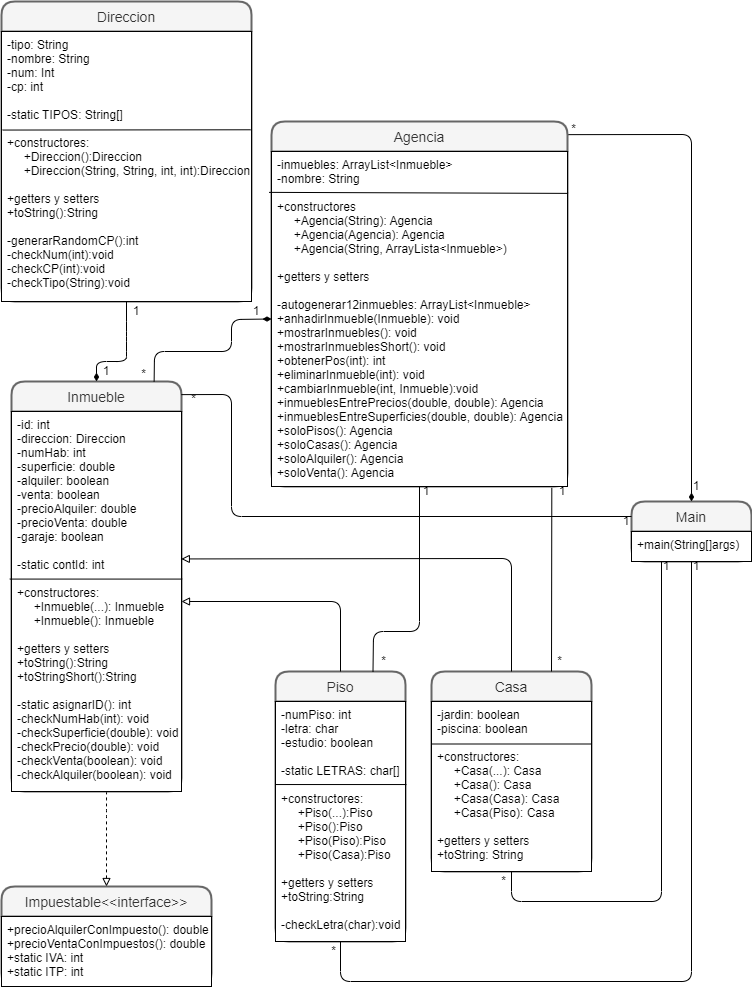

The diagram above was exported from draw.io. Its source (the exported page's mxGraphModel, read from the mxfile embedded in the PNG):
<mxGraphModel dx="1102" dy="865" grid="1" gridSize="10" guides="1" tooltips="1" connect="1" arrows="1" fold="1" page="1" pageScale="1" pageWidth="827" pageHeight="1169" math="0" shadow="0">
  <root>
    <mxCell id="0" />
    <mxCell id="1" parent="0" />
    <mxCell id="M7qrkAyhZk9vZkMzDewD-7" value="Direccion" style="swimlane;childLayout=stackLayout;horizontal=1;startSize=30;horizontalStack=0;rounded=1;fontSize=14;fontStyle=0;strokeWidth=2;resizeParent=0;resizeLast=1;shadow=0;dashed=0;align=center;fillColor=#f5f5f5;strokeColor=#666666;fontColor=#333333;" parent="1" vertex="1">
      <mxGeometry x="50" y="95" width="250" height="300" as="geometry" />
    </mxCell>
    <mxCell id="M7qrkAyhZk9vZkMzDewD-8" value="-tipo: String&#10;-nombre: String&#10;-num: Int&#10;-cp: int&#10;&#10;-static TIPOS: String[]&#10;&#10;+constructores:&#10;     +Direccion():Direccion&#10;     +Direccion(String, String, int, int):Direccion&#10;&#10;+getters y setters&#10;+toString():String&#10;&#10;-generarRandomCP():int&#10;-checkNum(int):void&#10;-checkCP(int):void&#10;-checkTipo(String):void&#10;" style="align=left;spacingLeft=4;fontSize=12;verticalAlign=top;resizable=0;rotatable=0;part=1;" parent="M7qrkAyhZk9vZkMzDewD-7" vertex="1">
      <mxGeometry y="30" width="250" height="270" as="geometry" />
    </mxCell>
    <mxCell id="M7qrkAyhZk9vZkMzDewD-11" value="" style="endArrow=none;html=1;exitX=0.004;exitY=0.365;exitDx=0;exitDy=0;exitPerimeter=0;entryX=0.997;entryY=0.364;entryDx=0;entryDy=0;entryPerimeter=0;" parent="M7qrkAyhZk9vZkMzDewD-7" source="M7qrkAyhZk9vZkMzDewD-8" target="M7qrkAyhZk9vZkMzDewD-8" edge="1">
      <mxGeometry width="50" height="50" relative="1" as="geometry">
        <mxPoint x="390" y="300" as="sourcePoint" />
        <mxPoint x="480" y="259" as="targetPoint" />
      </mxGeometry>
    </mxCell>
    <mxCell id="M7qrkAyhZk9vZkMzDewD-12" value="Inmueble" style="swimlane;childLayout=stackLayout;horizontal=1;startSize=30;horizontalStack=0;rounded=1;fontSize=14;fontStyle=0;strokeWidth=2;resizeParent=0;resizeLast=1;shadow=0;dashed=0;align=center;fillColor=#f5f5f5;strokeColor=#666666;fontColor=#333333;" parent="1" vertex="1">
      <mxGeometry x="60" y="475" width="170" height="410" as="geometry" />
    </mxCell>
    <mxCell id="M7qrkAyhZk9vZkMzDewD-13" value="-id: int&#10;-direccion: Direccion&#10;-numHab: int&#10;-superficie: double&#10;-alquiler: boolean&#10;-venta: boolean&#10;-precioAlquiler: double&#10;-precioVenta: double&#10;-garaje: boolean&#10;&#10;-static contId: int&#10;&#10;+constructores:&#10;     +Inmueble(...): Inmueble&#10;     +Inmueble(): Inmueble&#10;&#10;+getters y setters&#10;+toString():String&#10;+toStringShort():String&#10;&#10;-static asignarID(): int&#10;-checkNumHab(int): void&#10;-checkSuperficie(double): void&#10;-checkPrecio(double): void&#10;-checkVenta(boolean): void &#10;-checkAlquiler(boolean): void&#10;&#10;" style="align=left;spacingLeft=4;fontSize=12;verticalAlign=top;resizable=0;rotatable=0;part=1;" parent="M7qrkAyhZk9vZkMzDewD-12" vertex="1">
      <mxGeometry y="30" width="170" height="380" as="geometry" />
    </mxCell>
    <mxCell id="M7qrkAyhZk9vZkMzDewD-25" value="" style="endArrow=none;html=1;exitX=-0.01;exitY=0.441;exitDx=0;exitDy=0;exitPerimeter=0;entryX=1.004;entryY=0.441;entryDx=0;entryDy=0;entryPerimeter=0;" parent="M7qrkAyhZk9vZkMzDewD-12" source="M7qrkAyhZk9vZkMzDewD-13" target="M7qrkAyhZk9vZkMzDewD-13" edge="1">
      <mxGeometry width="50" height="50" relative="1" as="geometry">
        <mxPoint x="30" y="280" as="sourcePoint" />
        <mxPoint x="80" y="230" as="targetPoint" />
      </mxGeometry>
    </mxCell>
    <mxCell id="M7qrkAyhZk9vZkMzDewD-16" value="Piso" style="swimlane;childLayout=stackLayout;horizontal=1;startSize=30;horizontalStack=0;rounded=1;fontSize=14;fontStyle=0;strokeWidth=2;resizeParent=0;resizeLast=1;shadow=0;dashed=0;align=center;fillColor=#f5f5f5;strokeColor=#666666;fontColor=#333333;" parent="1" vertex="1">
      <mxGeometry x="324" y="765" width="130" height="270" as="geometry" />
    </mxCell>
    <mxCell id="M7qrkAyhZk9vZkMzDewD-17" value="-numPiso: int&#10;-letra: char&#10;-estudio: boolean&#10;&#10;-static LETRAS: char[]&#10;&#10;+constructores:&#10;     +Piso(...):Piso&#10;     +Piso():Piso&#10;     +Piso(Piso):Piso&#10;     +Piso(Casa):Piso&#10;&#10;+getters y setters&#10;+toString:String&#10;&#10;-checkLetra(char):void&#10;" style="align=left;spacingLeft=4;fontSize=12;verticalAlign=top;resizable=0;rotatable=0;part=1;" parent="M7qrkAyhZk9vZkMzDewD-16" vertex="1">
      <mxGeometry y="30" width="130" height="240" as="geometry" />
    </mxCell>
    <mxCell id="M7qrkAyhZk9vZkMzDewD-26" value="" style="endArrow=none;html=1;exitX=-0.002;exitY=0.346;exitDx=0;exitDy=0;exitPerimeter=0;entryX=1.007;entryY=0.346;entryDx=0;entryDy=0;entryPerimeter=0;" parent="M7qrkAyhZk9vZkMzDewD-16" source="M7qrkAyhZk9vZkMzDewD-17" target="M7qrkAyhZk9vZkMzDewD-17" edge="1">
      <mxGeometry width="50" height="50" relative="1" as="geometry">
        <mxPoint x="120" y="210" as="sourcePoint" />
        <mxPoint x="170" y="160" as="targetPoint" />
      </mxGeometry>
    </mxCell>
    <mxCell id="M7qrkAyhZk9vZkMzDewD-22" value="Casa" style="swimlane;childLayout=stackLayout;horizontal=1;startSize=30;horizontalStack=0;rounded=1;fontSize=14;fontStyle=0;strokeWidth=2;resizeParent=0;resizeLast=1;shadow=0;dashed=0;align=center;fillColor=#f5f5f5;strokeColor=#666666;fontColor=#333333;" parent="1" vertex="1">
      <mxGeometry x="480" y="765" width="160" height="200" as="geometry" />
    </mxCell>
    <mxCell id="M7qrkAyhZk9vZkMzDewD-23" value="-jardin: boolean&#10;-piscina: boolean&#10;&#10;+constructores:&#10;     +Casa(...): Casa&#10;     +Casa(): Casa&#10;     +Casa(Casa): Casa&#10;     +Casa(Piso): Casa&#10;&#10;+getters y setters&#10;+toString: String&#10;" style="align=left;spacingLeft=4;fontSize=12;verticalAlign=top;resizable=0;rotatable=0;part=1;" parent="M7qrkAyhZk9vZkMzDewD-22" vertex="1">
      <mxGeometry y="30" width="160" height="170" as="geometry" />
    </mxCell>
    <mxCell id="M7qrkAyhZk9vZkMzDewD-27" value="" style="endArrow=none;html=1;exitX=0;exitY=0.25;exitDx=0;exitDy=0;entryX=1;entryY=0.25;entryDx=0;entryDy=0;" parent="M7qrkAyhZk9vZkMzDewD-22" source="M7qrkAyhZk9vZkMzDewD-23" target="M7qrkAyhZk9vZkMzDewD-23" edge="1">
      <mxGeometry width="50" height="50" relative="1" as="geometry">
        <mxPoint x="-30" y="170" as="sourcePoint" />
        <mxPoint x="20" y="120" as="targetPoint" />
      </mxGeometry>
    </mxCell>
    <mxCell id="M7qrkAyhZk9vZkMzDewD-28" value="Agencia" style="swimlane;childLayout=stackLayout;horizontal=1;startSize=30;horizontalStack=0;rounded=1;fontSize=14;fontStyle=0;strokeWidth=2;resizeParent=0;resizeLast=1;shadow=0;dashed=0;align=center;fillColor=#f5f5f5;strokeColor=#666666;fontColor=#333333;" parent="1" vertex="1">
      <mxGeometry x="320" y="215" width="296" height="365" as="geometry" />
    </mxCell>
    <mxCell id="M7qrkAyhZk9vZkMzDewD-29" value="-inmuebles: ArrayList&lt;Inmueble&gt;&#10;-nombre: String&#10;&#10;+constructores&#10;     +Agencia(String): Agencia&#10;     +Agencia(Agencia): Agencia&#10;     +Agencia(String, ArrayLista&lt;Inmueble&gt;)&#10;&#10;+getters y setters&#10;&#10;-autogenerar12inmuebles: ArrayList&lt;Inmueble&gt;&#10;+anhadirInmueble(Inmueble): void&#10;+mostrarInmuebles(): void&#10;+mostrarInmueblesShort(): void&#10;+obtenerPos(int): int&#10;+eliminarInmueble(int): void&#10;+cambiarInmueble(int, Inmueble):void&#10;+inmueblesEntrePrecios(double, double): Agencia&#10;+inmueblesEntreSuperficies(double, double): Agencia&#10;+soloPisos(): Agencia&#10;+soloCasas(): Agencia&#10;+soloAlquiler(): Agencia&#10;+soloVenta(): Agencia&#10;" style="align=left;spacingLeft=4;fontSize=12;verticalAlign=top;resizable=0;rotatable=0;part=1;" parent="M7qrkAyhZk9vZkMzDewD-28" vertex="1">
      <mxGeometry y="30" width="296" height="335" as="geometry" />
    </mxCell>
    <mxCell id="M7qrkAyhZk9vZkMzDewD-30" value="" style="endArrow=none;html=1;exitX=-0.008;exitY=0.122;exitDx=0;exitDy=0;exitPerimeter=0;entryX=1.002;entryY=0.125;entryDx=0;entryDy=0;entryPerimeter=0;" parent="M7qrkAyhZk9vZkMzDewD-28" source="M7qrkAyhZk9vZkMzDewD-29" target="M7qrkAyhZk9vZkMzDewD-29" edge="1">
      <mxGeometry width="50" height="50" relative="1" as="geometry">
        <mxPoint x="-40" y="-100" as="sourcePoint" />
        <mxPoint x="10" y="-150" as="targetPoint" />
      </mxGeometry>
    </mxCell>
    <mxCell id="M7qrkAyhZk9vZkMzDewD-31" value="Main" style="swimlane;childLayout=stackLayout;horizontal=1;startSize=30;horizontalStack=0;rounded=1;fontSize=14;fontStyle=0;strokeWidth=2;resizeParent=0;resizeLast=1;shadow=0;dashed=0;align=center;fillColor=#f5f5f5;strokeColor=#666666;fontColor=#333333;" parent="1" vertex="1">
      <mxGeometry x="680" y="595" width="120" height="60" as="geometry" />
    </mxCell>
    <mxCell id="M7qrkAyhZk9vZkMzDewD-32" value="+main(String[]args)" style="align=left;spacingLeft=4;fontSize=12;verticalAlign=top;resizable=0;rotatable=0;part=1;" parent="M7qrkAyhZk9vZkMzDewD-31" vertex="1">
      <mxGeometry y="30" width="120" height="30" as="geometry" />
    </mxCell>
    <mxCell id="M7qrkAyhZk9vZkMzDewD-33" value="Impuestable&lt;&lt;interface&gt;&gt;" style="swimlane;childLayout=stackLayout;horizontal=1;startSize=30;horizontalStack=0;rounded=1;fontSize=14;fontStyle=0;strokeWidth=2;resizeParent=0;resizeLast=1;shadow=0;dashed=0;align=center;fillColor=#f5f5f5;strokeColor=#666666;fontColor=#333333;" parent="1" vertex="1">
      <mxGeometry x="50" y="980" width="210" height="100" as="geometry" />
    </mxCell>
    <mxCell id="M7qrkAyhZk9vZkMzDewD-34" value="+precioAlquilerConImpuesto(): double&#10;+precioVentaConImpuestos(): double&#10;+static IVA: int&#10;+static ITP: int" style="align=left;spacingLeft=4;fontSize=12;verticalAlign=top;resizable=0;rotatable=0;part=1;" parent="M7qrkAyhZk9vZkMzDewD-33" vertex="1">
      <mxGeometry y="30" width="210" height="70" as="geometry" />
    </mxCell>
    <mxCell id="fMi-Z65RnoMSA8GdBPRr-1" value="" style="endArrow=diamondThin;html=1;entryX=0.5;entryY=0;entryDx=0;entryDy=0;exitX=1.003;exitY=0.036;exitDx=0;exitDy=0;exitPerimeter=0;endFill=1;startArrow=none;startFill=0;" parent="1" source="M7qrkAyhZk9vZkMzDewD-28" target="M7qrkAyhZk9vZkMzDewD-31" edge="1">
      <mxGeometry width="50" height="50" relative="1" as="geometry">
        <mxPoint x="480" y="605" as="sourcePoint" />
        <mxPoint x="530" y="555" as="targetPoint" />
        <Array as="points">
          <mxPoint x="740" y="228" />
        </Array>
      </mxGeometry>
    </mxCell>
    <mxCell id="fMi-Z65RnoMSA8GdBPRr-2" value="" style="endArrow=none;html=1;exitX=0;exitY=0.25;exitDx=0;exitDy=0;entryX=0.999;entryY=0.032;entryDx=0;entryDy=0;entryPerimeter=0;endFill=0;startArrow=none;startFill=0;" parent="1" source="M7qrkAyhZk9vZkMzDewD-31" target="M7qrkAyhZk9vZkMzDewD-12" edge="1">
      <mxGeometry width="50" height="50" relative="1" as="geometry">
        <mxPoint x="480" y="605" as="sourcePoint" />
        <mxPoint x="260" y="605" as="targetPoint" />
        <Array as="points">
          <mxPoint x="280" y="610" />
          <mxPoint x="280" y="488" />
        </Array>
      </mxGeometry>
    </mxCell>
    <mxCell id="fMi-Z65RnoMSA8GdBPRr-3" value="" style="endArrow=none;html=1;exitX=1;exitY=0.5;exitDx=0;exitDy=0;entryX=0.5;entryY=0;entryDx=0;entryDy=0;startArrow=block;startFill=0;" parent="1" source="M7qrkAyhZk9vZkMzDewD-13" target="M7qrkAyhZk9vZkMzDewD-16" edge="1">
      <mxGeometry width="50" height="50" relative="1" as="geometry">
        <mxPoint x="480" y="605" as="sourcePoint" />
        <mxPoint x="530" y="555" as="targetPoint" />
        <Array as="points">
          <mxPoint x="389" y="695" />
        </Array>
      </mxGeometry>
    </mxCell>
    <mxCell id="fMi-Z65RnoMSA8GdBPRr-4" value="" style="endArrow=none;html=1;exitX=0.999;exitY=0.388;exitDx=0;exitDy=0;exitPerimeter=0;entryX=0.5;entryY=0;entryDx=0;entryDy=0;startArrow=block;startFill=0;" parent="1" source="M7qrkAyhZk9vZkMzDewD-13" target="M7qrkAyhZk9vZkMzDewD-22" edge="1">
      <mxGeometry width="50" height="50" relative="1" as="geometry">
        <mxPoint x="480" y="605" as="sourcePoint" />
        <mxPoint x="530" y="555" as="targetPoint" />
        <Array as="points">
          <mxPoint x="560" y="652" />
        </Array>
      </mxGeometry>
    </mxCell>
    <mxCell id="fMi-Z65RnoMSA8GdBPRr-5" value="" style="endArrow=none;html=1;entryX=0.559;entryY=1.002;entryDx=0;entryDy=0;startArrow=block;startFill=0;exitX=0.5;exitY=0;exitDx=0;exitDy=0;dashed=1;entryPerimeter=0;" parent="1" source="M7qrkAyhZk9vZkMzDewD-33" target="M7qrkAyhZk9vZkMzDewD-13" edge="1">
      <mxGeometry width="50" height="50" relative="1" as="geometry">
        <mxPoint x="210" y="415" as="sourcePoint" />
        <mxPoint x="530" y="555" as="targetPoint" />
        <Array as="points">
          <mxPoint x="155" y="905" />
          <mxPoint x="155" y="895" />
        </Array>
      </mxGeometry>
    </mxCell>
    <mxCell id="fMi-Z65RnoMSA8GdBPRr-7" value="" style="endArrow=none;html=1;exitX=0.5;exitY=0;exitDx=0;exitDy=0;entryX=0.5;entryY=1;entryDx=0;entryDy=0;startArrow=diamondThin;startFill=1;" parent="1" source="M7qrkAyhZk9vZkMzDewD-12" target="M7qrkAyhZk9vZkMzDewD-8" edge="1">
      <mxGeometry width="50" height="50" relative="1" as="geometry">
        <mxPoint x="220" y="315" as="sourcePoint" />
        <mxPoint x="270" y="265" as="targetPoint" />
        <Array as="points">
          <mxPoint x="145" y="455" />
          <mxPoint x="175" y="455" />
          <mxPoint x="175" y="445" />
          <mxPoint x="175" y="425" />
        </Array>
      </mxGeometry>
    </mxCell>
    <mxCell id="fMi-Z65RnoMSA8GdBPRr-9" value="" style="endArrow=none;html=1;entryX=0.5;entryY=1;entryDx=0;entryDy=0;exitX=0.5;exitY=1;exitDx=0;exitDy=0;endFill=0;" parent="1" source="M7qrkAyhZk9vZkMzDewD-17" target="M7qrkAyhZk9vZkMzDewD-31" edge="1">
      <mxGeometry width="50" height="50" relative="1" as="geometry">
        <mxPoint x="700" y="735" as="sourcePoint" />
        <mxPoint x="750" y="685" as="targetPoint" />
        <Array as="points">
          <mxPoint x="389" y="1075" />
          <mxPoint x="740" y="1075" />
        </Array>
      </mxGeometry>
    </mxCell>
    <mxCell id="fMi-Z65RnoMSA8GdBPRr-10" value="" style="endArrow=none;html=1;entryX=0.25;entryY=1;entryDx=0;entryDy=0;exitX=0.5;exitY=1;exitDx=0;exitDy=0;endFill=0;" parent="1" source="M7qrkAyhZk9vZkMzDewD-23" target="M7qrkAyhZk9vZkMzDewD-31" edge="1">
      <mxGeometry width="50" height="50" relative="1" as="geometry">
        <mxPoint x="500" y="665" as="sourcePoint" />
        <mxPoint x="550" y="615" as="targetPoint" />
        <Array as="points">
          <mxPoint x="560" y="995" />
          <mxPoint x="710" y="995" />
        </Array>
      </mxGeometry>
    </mxCell>
    <mxCell id="fMi-Z65RnoMSA8GdBPRr-12" value="" style="endArrow=none;html=1;entryX=0.947;entryY=1.004;entryDx=0;entryDy=0;exitX=0.75;exitY=0;exitDx=0;exitDy=0;entryPerimeter=0;endFill=0;" parent="1" source="M7qrkAyhZk9vZkMzDewD-22" target="M7qrkAyhZk9vZkMzDewD-29" edge="1">
      <mxGeometry width="50" height="50" relative="1" as="geometry">
        <mxPoint x="616" y="705" as="sourcePoint" />
        <mxPoint x="666" y="655" as="targetPoint" />
      </mxGeometry>
    </mxCell>
    <mxCell id="fMi-Z65RnoMSA8GdBPRr-16" value="" style="endArrow=none;html=1;exitX=0.75;exitY=0;exitDx=0;exitDy=0;entryX=0.5;entryY=1;entryDx=0;entryDy=0;endFill=0;" parent="1" source="M7qrkAyhZk9vZkMzDewD-16" target="M7qrkAyhZk9vZkMzDewD-29" edge="1">
      <mxGeometry width="50" height="50" relative="1" as="geometry">
        <mxPoint x="510" y="675" as="sourcePoint" />
        <mxPoint x="422" y="575" as="targetPoint" />
        <Array as="points">
          <mxPoint x="422" y="725" />
          <mxPoint x="468" y="725" />
        </Array>
      </mxGeometry>
    </mxCell>
    <mxCell id="fMi-Z65RnoMSA8GdBPRr-18" value="" style="endArrow=diamondThin;html=1;exitX=0.839;exitY=0;exitDx=0;exitDy=0;exitPerimeter=0;entryX=0;entryY=0.5;entryDx=0;entryDy=0;startArrow=none;startFill=0;endFill=1;" parent="1" source="M7qrkAyhZk9vZkMzDewD-12" target="M7qrkAyhZk9vZkMzDewD-29" edge="1">
      <mxGeometry width="50" height="50" relative="1" as="geometry">
        <mxPoint x="250" y="625" as="sourcePoint" />
        <mxPoint x="300" y="575" as="targetPoint" />
        <Array as="points">
          <mxPoint x="203" y="445" />
          <mxPoint x="280" y="445" />
          <mxPoint x="280" y="413" />
        </Array>
      </mxGeometry>
    </mxCell>
    <mxCell id="fMi-Z65RnoMSA8GdBPRr-23" value="1" style="text;html=1;strokeColor=none;fillColor=none;align=center;verticalAlign=middle;whiteSpace=wrap;rounded=0;" parent="1" vertex="1">
      <mxGeometry x="470" y="580" width="10" height="10" as="geometry" />
    </mxCell>
    <mxCell id="fMi-Z65RnoMSA8GdBPRr-24" value="*" style="text;html=1;strokeColor=none;fillColor=none;align=center;verticalAlign=middle;whiteSpace=wrap;rounded=0;" parent="1" vertex="1">
      <mxGeometry x="430" y="750" width="5" height="10" as="geometry" />
    </mxCell>
    <mxCell id="fMi-Z65RnoMSA8GdBPRr-25" value="1" style="text;html=1;strokeColor=none;fillColor=none;align=center;verticalAlign=middle;whiteSpace=wrap;rounded=0;" parent="1" vertex="1">
      <mxGeometry x="606" y="580" width="10" height="10" as="geometry" />
    </mxCell>
    <mxCell id="fMi-Z65RnoMSA8GdBPRr-27" value="*" style="text;html=1;strokeColor=none;fillColor=none;align=center;verticalAlign=middle;whiteSpace=wrap;rounded=0;" parent="1" vertex="1">
      <mxGeometry x="606" y="750" width="5" height="10" as="geometry" />
    </mxCell>
    <mxCell id="fMi-Z65RnoMSA8GdBPRr-28" value="1" style="text;html=1;strokeColor=none;fillColor=none;align=center;verticalAlign=middle;whiteSpace=wrap;rounded=0;" parent="1" vertex="1">
      <mxGeometry x="300" y="400" width="10" height="10" as="geometry" />
    </mxCell>
    <mxCell id="fMi-Z65RnoMSA8GdBPRr-29" value="*" style="text;html=1;strokeColor=none;fillColor=none;align=center;verticalAlign=middle;whiteSpace=wrap;rounded=0;" parent="1" vertex="1">
      <mxGeometry x="190" y="465" width="5" height="5" as="geometry" />
    </mxCell>
    <mxCell id="fMi-Z65RnoMSA8GdBPRr-30" value="1" style="text;html=1;strokeColor=none;fillColor=none;align=center;verticalAlign=middle;whiteSpace=wrap;rounded=0;" parent="1" vertex="1">
      <mxGeometry x="180" y="400" width="10" height="10" as="geometry" />
    </mxCell>
    <mxCell id="fMi-Z65RnoMSA8GdBPRr-31" value="1" style="text;html=1;strokeColor=none;fillColor=none;align=center;verticalAlign=middle;whiteSpace=wrap;rounded=0;" parent="1" vertex="1">
      <mxGeometry x="150" y="460" width="10" height="10" as="geometry" />
    </mxCell>
    <mxCell id="fMi-Z65RnoMSA8GdBPRr-33" value="1" style="text;html=1;strokeColor=none;fillColor=none;align=center;verticalAlign=middle;whiteSpace=wrap;rounded=0;" parent="1" vertex="1">
      <mxGeometry x="670" y="610" width="10" height="10" as="geometry" />
    </mxCell>
    <mxCell id="fMi-Z65RnoMSA8GdBPRr-35" value="*" style="text;html=1;strokeColor=none;fillColor=none;align=center;verticalAlign=middle;whiteSpace=wrap;rounded=0;" parent="1" vertex="1">
      <mxGeometry x="240" y="490" width="5" height="5" as="geometry" />
    </mxCell>
    <mxCell id="fMi-Z65RnoMSA8GdBPRr-37" value="1" style="text;html=1;strokeColor=none;fillColor=none;align=center;verticalAlign=middle;whiteSpace=wrap;rounded=0;" parent="1" vertex="1">
      <mxGeometry x="740" y="575" width="10" height="10" as="geometry" />
    </mxCell>
    <mxCell id="fMi-Z65RnoMSA8GdBPRr-39" value="*" style="text;html=1;strokeColor=none;fillColor=none;align=center;verticalAlign=middle;whiteSpace=wrap;rounded=0;" parent="1" vertex="1">
      <mxGeometry x="620" y="220" width="5" height="5" as="geometry" />
    </mxCell>
    <mxCell id="fMi-Z65RnoMSA8GdBPRr-40" value="1" style="text;html=1;strokeColor=none;fillColor=none;align=center;verticalAlign=middle;whiteSpace=wrap;rounded=0;" parent="1" vertex="1">
      <mxGeometry x="740" y="655" width="10" height="10" as="geometry" />
    </mxCell>
    <mxCell id="fMi-Z65RnoMSA8GdBPRr-41" value="1" style="text;html=1;strokeColor=none;fillColor=none;align=center;verticalAlign=middle;whiteSpace=wrap;rounded=0;" parent="1" vertex="1">
      <mxGeometry x="710" y="655" width="10" height="10" as="geometry" />
    </mxCell>
    <mxCell id="fMi-Z65RnoMSA8GdBPRr-42" value="*" style="text;html=1;strokeColor=none;fillColor=none;align=center;verticalAlign=middle;whiteSpace=wrap;rounded=0;" parent="1" vertex="1">
      <mxGeometry x="550" y="970" width="5" height="10" as="geometry" />
    </mxCell>
    <mxCell id="fMi-Z65RnoMSA8GdBPRr-43" value="*" style="text;html=1;strokeColor=none;fillColor=none;align=center;verticalAlign=middle;whiteSpace=wrap;rounded=0;" parent="1" vertex="1">
      <mxGeometry x="380" y="1040" width="5" height="10" as="geometry" />
    </mxCell>
  </root>
</mxGraphModel>